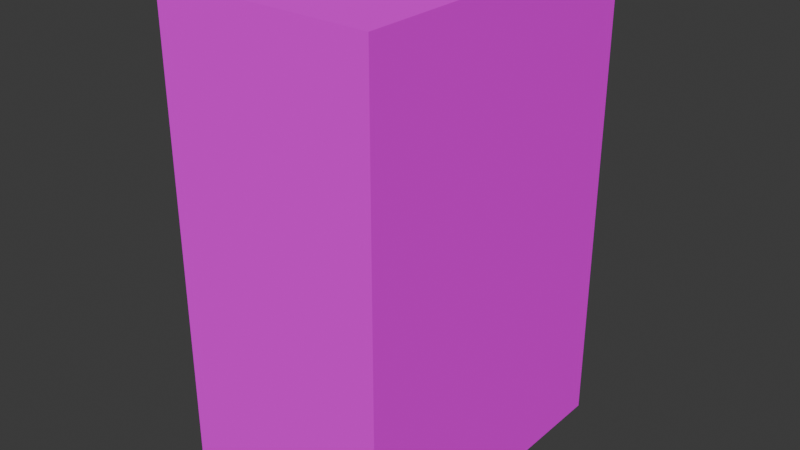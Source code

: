 # Source: caixadesom.blend  (saved by Blender 5.1.29; exported with 4.5.12 LTS)
import bpy
from mathutils import Matrix  # noqa: F401  (used for matrix-valued properties, if any)

bpy.ops.wm.read_factory_settings(use_empty=True)
scene = bpy.context.scene
scene.name = 'Scene'

# ---- collections
col_collection = bpy.data.collections.new('Collection'); scene.collection.children.link(col_collection)

# ---- images (referenced by path relative to the original .blend; pixels are not part of the script)
import os
ASSET_DIR = os.environ.get("B2B_ASSET_DIR", "")  # directory of the original .blend (textures are referenced by path, not embedded)
HERE = os.path.dirname(os.path.abspath(__file__))  # packed textures are extracted next to this script under _unpacked/

def load_image(name, relpath, width, height, colorspace="sRGB"):
    """Load a texture the original file referenced (path relative to the .blend, or extracted next to this script)."""
    p = next((c for c in (os.path.join(HERE, relpath), os.path.join(ASSET_DIR, relpath)) if relpath and os.path.exists(c)), "")
    if p:
        img = bpy.data.images.load(p, check_existing=True)
        img.name = name
    else:  # same state as the original file: an image datablock whose file is absent (Cycles renders it pink)
        img = bpy.data.images.new(name, width, height)
        img.source = "FILE"
        img.filepath = "//" + (relpath or name)
    img.colorspace_settings.name = colorspace
    return img
img_caixa_png = load_image('caixa.png', 'caixa.png', 1024, 1024, 'sRGB')

# ---- materials (node trees are filled in below, after node groups)
mat_material = bpy.data.materials.new('Material')
mat_material.alpha_threshold = 0.0
mat_material.use_backface_culling_lightprobe_volume = False
mat_material.roughness = 0.5
mat_material.line_color = (0.0, 0.0, 0.0, 1.0)

# ---- material node trees
mat_material.use_nodes = True; mat_material.node_tree.nodes.clear()
_N = mat_material.node_tree.nodes; _L = mat_material.node_tree.links
n0 = _N.new('ShaderNodeOutputMaterial'); n0.name = 'Material Output'; n0.location = (200, 100)
n1 = _N.new('ShaderNodeBsdfPrincipled'); n1.name = 'Principled BSDF'; n1.location = (-210, 65)
n1.inputs[2].default_value = 1.0
n1.inputs[3].default_value = 1.0
n2 = _N.new('ShaderNodeTexImage'); n2.name = 'Image Texture'; n2.location = (-516, 22)
n2.image = img_caixa_png
n2.interpolation = 'Closest'
_L.new(n1.outputs[0], n0.inputs[0])
_L.new(n2.outputs[0], n1.inputs[0])
n0.is_active_output = True

# ---- world
world_world = bpy.data.worlds.new('World'); scene.world = world_world
world_world.use_nodes = True; world_world.node_tree.nodes.clear()
_N = world_world.node_tree.nodes; _L = world_world.node_tree.links
n0 = _N.new('ShaderNodeOutputWorld'); n0.name = 'World Output'; n0.location = (200, 100)
n1 = _N.new('ShaderNodeBackground'); n1.name = 'Background'; n1.location = (-200, 100)
n1.inputs[0].default_value = (0.05088, 0.05088, 0.05088, 1.0)
_L.new(n1.outputs[0], n0.inputs[0])
n0.is_active_output = True
world_world.color = (0.05088, 0.05088, 0.05088)
world_world.sun_shadow_jitter_overblur = 0.0

# ---- meshes
me_cube = bpy.data.meshes.new('Cube')
me_cube.from_pydata([(1.0, 1.0, 1.0), (1.0, 1.0, -1.0), (1.0, -1.0, 1.0), (1.0, -1.0, -1.0), (-1.0, 1.0, 1.0), (-1.0, 1.0, -1.0), (-1.0, -1.0, 1.0), (-1.0, -1.0, -1.0)], [], [(0, 4, 6, 2), (3, 2, 6, 7), (7, 6, 4, 5), (5, 1, 3, 7), (1, 0, 2, 3), (5, 4, 0, 1)])
_uv = me_cube.uv_layers.new(name='UVMap')
_uv.uv.foreach_set('vector', [0.625, 0.5, 0.875, 0.5, 0.875, 0.75, 0.625, 0.75, 0.375, 0.75, 0.625, 0.75, 0.625, 1.0, 0.375, 1.0, 0.375, 0.0, 0.625, 0.0, 0.625, 0.25, 0.375, 0.25, 0.6164, 0.3366, 0.8664, 0.3366, 0.8664, 0.5866, 0.6164, 0.5866, 0.3562, 0.008838, 0.3598, 1.001, 0.0001167, 0.9991, 0.0003682, 0.008929, 0.375, 0.25, 0.625, 0.25, 0.625, 0.5, 0.375, 0.5])
me_cube.materials.append(mat_material)
me_cube.use_mirror_vertex_groups = False
me_cube.update()

# ---- objects
ob_cube = bpy.data.objects.new('Cube', me_cube)

# ---- transforms, parenting, visibility, modifiers, constraints
ob_cube.location = (0.0, 0.0, 0.0)
ob_cube.scale = (0.9367, 1.401, 2.08)
ob_cube.lock_rotations_4d = False
ob_cube.empty_display_type = 'ARROWS'
ob_cube.lineart.crease_threshold = 0.0

# ---- collection membership
col_collection.objects.link(ob_cube)

# ---- scene / render settings (as saved in the file)
scene.frame_start = 1; scene.frame_end = 250; scene.frame_set(1)
scene.render.engine = 'BLENDER_EEVEE_NEXT'
scene.render.bake_bias = 0.0
scene.render.bake_samples = 0
scene.cycles.sampling_pattern = 'TABULATED_SOBOL'
scene.eevee.use_volume_custom_range = False
bpy.context.view_layer.update()

# ---- added for rendering (the .blend has no active camera and no usable light): camera, sun
cam_auto = bpy.data.cameras.new('AutoCamera')
cam_auto.lens = 50.0
cam_auto.sensor_width = 36.0
cam_auto.clip_end = 1000.0
ob_auto_camera = bpy.data.objects.new('AutoCamera', cam_auto)
scene.collection.objects.link(ob_auto_camera)
ob_auto_camera.location = (4.95377, -5.94452, 3.96302)
ob_auto_camera.rotation_euler = (1.09748, -7.21219e-08, 0.694738)
scene.camera = ob_auto_camera
light_auto_sun = bpy.data.lights.new('AutoSun', 'SUN')
light_auto_sun.energy = 3.0
light_auto_sun.angle = 0.0523599
ob_auto_sun = bpy.data.objects.new('AutoSun', light_auto_sun)
scene.collection.objects.link(ob_auto_sun)
ob_auto_sun.rotation_euler = (0.872665, 0.174533, 0.523599)
bpy.context.view_layer.update()

